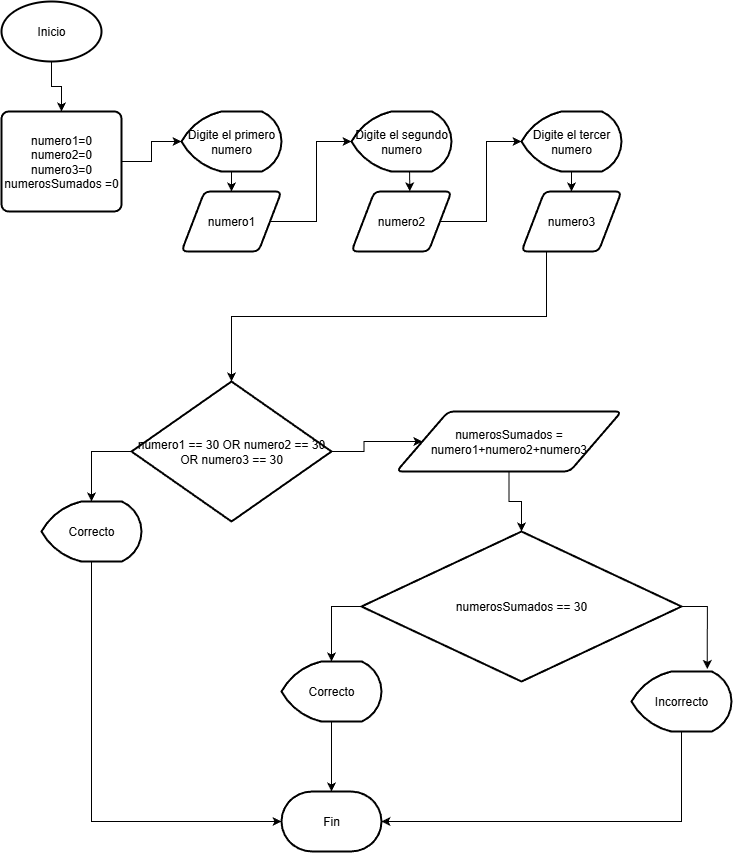

The diagram above was exported from draw.io. Its source (the exported page's mxGraphModel, read from the mxfile embedded in the PNG):
<mxGraphModel dx="893" dy="899" grid="1" gridSize="10" guides="1" tooltips="1" connect="1" arrows="1" fold="1" page="1" pageScale="1" pageWidth="850" pageHeight="1100" math="0" shadow="0">
  <root>
    <mxCell id="0" />
    <mxCell id="1" parent="0" />
    <mxCell id="5aRpyZMbxG1ihjU_mGr--90" style="edgeStyle=orthogonalEdgeStyle;rounded=0;orthogonalLoop=1;jettySize=auto;html=1;exitX=0.5;exitY=1;exitDx=0;exitDy=0;exitPerimeter=0;entryX=0.5;entryY=0;entryDx=0;entryDy=0;" edge="1" parent="1" source="5aRpyZMbxG1ihjU_mGr--26" target="5aRpyZMbxG1ihjU_mGr--59">
      <mxGeometry relative="1" as="geometry" />
    </mxCell>
    <mxCell id="5aRpyZMbxG1ihjU_mGr--26" value="Inicio" style="strokeWidth=2;html=1;shape=mxgraph.flowchart.start_1;whiteSpace=wrap;" vertex="1" parent="1">
      <mxGeometry x="20" y="30" width="100" height="60" as="geometry" />
    </mxCell>
    <mxCell id="5aRpyZMbxG1ihjU_mGr--59" value="numero1=0&lt;br&gt;numero2=0&lt;br&gt;numero3=0&lt;br&gt;numerosSumados =0" style="rounded=1;whiteSpace=wrap;html=1;absoluteArcSize=1;arcSize=14;strokeWidth=2;" vertex="1" parent="1">
      <mxGeometry x="20" y="140" width="120" height="100" as="geometry" />
    </mxCell>
    <mxCell id="5aRpyZMbxG1ihjU_mGr--68" style="edgeStyle=orthogonalEdgeStyle;rounded=0;orthogonalLoop=1;jettySize=auto;html=1;exitX=0.5;exitY=1;exitDx=0;exitDy=0;exitPerimeter=0;entryX=0.5;entryY=0;entryDx=0;entryDy=0;" edge="1" parent="1" source="5aRpyZMbxG1ihjU_mGr--60" target="5aRpyZMbxG1ihjU_mGr--64">
      <mxGeometry relative="1" as="geometry" />
    </mxCell>
    <mxCell id="5aRpyZMbxG1ihjU_mGr--60" value="Digite el primero numero" style="strokeWidth=2;html=1;shape=mxgraph.flowchart.display;whiteSpace=wrap;" vertex="1" parent="1">
      <mxGeometry x="200" y="140" width="100" height="60" as="geometry" />
    </mxCell>
    <mxCell id="5aRpyZMbxG1ihjU_mGr--61" value="Digite el segundo numero" style="strokeWidth=2;html=1;shape=mxgraph.flowchart.display;whiteSpace=wrap;" vertex="1" parent="1">
      <mxGeometry x="370" y="140" width="100" height="60" as="geometry" />
    </mxCell>
    <mxCell id="5aRpyZMbxG1ihjU_mGr--72" style="edgeStyle=orthogonalEdgeStyle;rounded=0;orthogonalLoop=1;jettySize=auto;html=1;exitX=0.5;exitY=1;exitDx=0;exitDy=0;exitPerimeter=0;entryX=0.5;entryY=0;entryDx=0;entryDy=0;" edge="1" parent="1" source="5aRpyZMbxG1ihjU_mGr--62" target="5aRpyZMbxG1ihjU_mGr--66">
      <mxGeometry relative="1" as="geometry" />
    </mxCell>
    <mxCell id="5aRpyZMbxG1ihjU_mGr--62" value="Digite el tercer numero" style="strokeWidth=2;html=1;shape=mxgraph.flowchart.display;whiteSpace=wrap;" vertex="1" parent="1">
      <mxGeometry x="540" y="140" width="100" height="60" as="geometry" />
    </mxCell>
    <mxCell id="5aRpyZMbxG1ihjU_mGr--64" value="numero1" style="shape=parallelogram;html=1;strokeWidth=2;perimeter=parallelogramPerimeter;whiteSpace=wrap;rounded=1;arcSize=12;size=0.23;" vertex="1" parent="1">
      <mxGeometry x="200" y="220" width="100" height="60" as="geometry" />
    </mxCell>
    <mxCell id="5aRpyZMbxG1ihjU_mGr--65" value="numero2" style="shape=parallelogram;html=1;strokeWidth=2;perimeter=parallelogramPerimeter;whiteSpace=wrap;rounded=1;arcSize=12;size=0.23;" vertex="1" parent="1">
      <mxGeometry x="370" y="220" width="100" height="60" as="geometry" />
    </mxCell>
    <mxCell id="5aRpyZMbxG1ihjU_mGr--66" value="numero3" style="shape=parallelogram;html=1;strokeWidth=2;perimeter=parallelogramPerimeter;whiteSpace=wrap;rounded=1;arcSize=12;size=0.23;" vertex="1" parent="1">
      <mxGeometry x="540" y="220" width="100" height="60" as="geometry" />
    </mxCell>
    <mxCell id="5aRpyZMbxG1ihjU_mGr--67" style="edgeStyle=orthogonalEdgeStyle;rounded=0;orthogonalLoop=1;jettySize=auto;html=1;exitX=1;exitY=0.5;exitDx=0;exitDy=0;entryX=0;entryY=0.5;entryDx=0;entryDy=0;entryPerimeter=0;" edge="1" parent="1" source="5aRpyZMbxG1ihjU_mGr--59" target="5aRpyZMbxG1ihjU_mGr--60">
      <mxGeometry relative="1" as="geometry" />
    </mxCell>
    <mxCell id="5aRpyZMbxG1ihjU_mGr--69" style="edgeStyle=orthogonalEdgeStyle;rounded=0;orthogonalLoop=1;jettySize=auto;html=1;exitX=1;exitY=0.5;exitDx=0;exitDy=0;entryX=0;entryY=0.5;entryDx=0;entryDy=0;entryPerimeter=0;" edge="1" parent="1" source="5aRpyZMbxG1ihjU_mGr--64" target="5aRpyZMbxG1ihjU_mGr--61">
      <mxGeometry relative="1" as="geometry" />
    </mxCell>
    <mxCell id="5aRpyZMbxG1ihjU_mGr--70" style="edgeStyle=orthogonalEdgeStyle;rounded=0;orthogonalLoop=1;jettySize=auto;html=1;exitX=0.5;exitY=1;exitDx=0;exitDy=0;exitPerimeter=0;entryX=0.582;entryY=-0.003;entryDx=0;entryDy=0;entryPerimeter=0;" edge="1" parent="1" source="5aRpyZMbxG1ihjU_mGr--61" target="5aRpyZMbxG1ihjU_mGr--65">
      <mxGeometry relative="1" as="geometry" />
    </mxCell>
    <mxCell id="5aRpyZMbxG1ihjU_mGr--71" style="edgeStyle=orthogonalEdgeStyle;rounded=0;orthogonalLoop=1;jettySize=auto;html=1;exitX=1;exitY=0.5;exitDx=0;exitDy=0;entryX=0;entryY=0.5;entryDx=0;entryDy=0;entryPerimeter=0;" edge="1" parent="1" source="5aRpyZMbxG1ihjU_mGr--65" target="5aRpyZMbxG1ihjU_mGr--62">
      <mxGeometry relative="1" as="geometry" />
    </mxCell>
    <mxCell id="5aRpyZMbxG1ihjU_mGr--80" style="edgeStyle=orthogonalEdgeStyle;rounded=0;orthogonalLoop=1;jettySize=auto;html=1;exitX=1;exitY=0.5;exitDx=0;exitDy=0;exitPerimeter=0;entryX=0;entryY=0.5;entryDx=0;entryDy=0;" edge="1" parent="1" source="5aRpyZMbxG1ihjU_mGr--74" target="5aRpyZMbxG1ihjU_mGr--79">
      <mxGeometry relative="1" as="geometry" />
    </mxCell>
    <mxCell id="5aRpyZMbxG1ihjU_mGr--74" value="numero1 == 30 OR numero2 == 30 OR numero3 == 30" style="strokeWidth=2;html=1;shape=mxgraph.flowchart.decision;whiteSpace=wrap;" vertex="1" parent="1">
      <mxGeometry x="150" y="410" width="200" height="140" as="geometry" />
    </mxCell>
    <mxCell id="5aRpyZMbxG1ihjU_mGr--75" value="Correcto" style="strokeWidth=2;html=1;shape=mxgraph.flowchart.display;whiteSpace=wrap;" vertex="1" parent="1">
      <mxGeometry x="60" y="530" width="100" height="60" as="geometry" />
    </mxCell>
    <mxCell id="5aRpyZMbxG1ihjU_mGr--76" style="edgeStyle=orthogonalEdgeStyle;rounded=0;orthogonalLoop=1;jettySize=auto;html=1;exitX=0;exitY=0.5;exitDx=0;exitDy=0;exitPerimeter=0;entryX=0.5;entryY=0;entryDx=0;entryDy=0;entryPerimeter=0;" edge="1" parent="1" source="5aRpyZMbxG1ihjU_mGr--74" target="5aRpyZMbxG1ihjU_mGr--75">
      <mxGeometry relative="1" as="geometry" />
    </mxCell>
    <mxCell id="5aRpyZMbxG1ihjU_mGr--77" style="edgeStyle=orthogonalEdgeStyle;rounded=0;orthogonalLoop=1;jettySize=auto;html=1;exitX=0.25;exitY=1;exitDx=0;exitDy=0;entryX=0.5;entryY=0;entryDx=0;entryDy=0;entryPerimeter=0;" edge="1" parent="1" source="5aRpyZMbxG1ihjU_mGr--66" target="5aRpyZMbxG1ihjU_mGr--74">
      <mxGeometry relative="1" as="geometry" />
    </mxCell>
    <mxCell id="5aRpyZMbxG1ihjU_mGr--78" value="numerosSumados == 30" style="strokeWidth=2;html=1;shape=mxgraph.flowchart.decision;whiteSpace=wrap;" vertex="1" parent="1">
      <mxGeometry x="380" y="560" width="320" height="150" as="geometry" />
    </mxCell>
    <mxCell id="5aRpyZMbxG1ihjU_mGr--79" value="numerosSumados = numero1+numero2+numero3" style="shape=parallelogram;html=1;strokeWidth=2;perimeter=parallelogramPerimeter;whiteSpace=wrap;rounded=1;arcSize=12;size=0.23;" vertex="1" parent="1">
      <mxGeometry x="415" y="440" width="225" height="60" as="geometry" />
    </mxCell>
    <mxCell id="5aRpyZMbxG1ihjU_mGr--81" style="edgeStyle=orthogonalEdgeStyle;rounded=0;orthogonalLoop=1;jettySize=auto;html=1;exitX=0.5;exitY=1;exitDx=0;exitDy=0;entryX=0.5;entryY=0;entryDx=0;entryDy=0;entryPerimeter=0;" edge="1" parent="1" source="5aRpyZMbxG1ihjU_mGr--79" target="5aRpyZMbxG1ihjU_mGr--78">
      <mxGeometry relative="1" as="geometry" />
    </mxCell>
    <mxCell id="5aRpyZMbxG1ihjU_mGr--82" value="Fin" style="strokeWidth=2;html=1;shape=mxgraph.flowchart.terminator;whiteSpace=wrap;" vertex="1" parent="1">
      <mxGeometry x="300" y="820" width="100" height="60" as="geometry" />
    </mxCell>
    <mxCell id="5aRpyZMbxG1ihjU_mGr--83" style="edgeStyle=orthogonalEdgeStyle;rounded=0;orthogonalLoop=1;jettySize=auto;html=1;exitX=0.5;exitY=1;exitDx=0;exitDy=0;exitPerimeter=0;entryX=0;entryY=0.5;entryDx=0;entryDy=0;entryPerimeter=0;" edge="1" parent="1" source="5aRpyZMbxG1ihjU_mGr--75" target="5aRpyZMbxG1ihjU_mGr--82">
      <mxGeometry relative="1" as="geometry" />
    </mxCell>
    <mxCell id="5aRpyZMbxG1ihjU_mGr--84" value="Correcto" style="strokeWidth=2;html=1;shape=mxgraph.flowchart.display;whiteSpace=wrap;" vertex="1" parent="1">
      <mxGeometry x="300" y="690" width="100" height="60" as="geometry" />
    </mxCell>
    <mxCell id="5aRpyZMbxG1ihjU_mGr--85" style="edgeStyle=orthogonalEdgeStyle;rounded=0;orthogonalLoop=1;jettySize=auto;html=1;exitX=0.5;exitY=1;exitDx=0;exitDy=0;exitPerimeter=0;entryX=0.5;entryY=0;entryDx=0;entryDy=0;entryPerimeter=0;" edge="1" parent="1" source="5aRpyZMbxG1ihjU_mGr--84" target="5aRpyZMbxG1ihjU_mGr--82">
      <mxGeometry relative="1" as="geometry" />
    </mxCell>
    <mxCell id="5aRpyZMbxG1ihjU_mGr--86" style="edgeStyle=orthogonalEdgeStyle;rounded=0;orthogonalLoop=1;jettySize=auto;html=1;exitX=0;exitY=0.5;exitDx=0;exitDy=0;exitPerimeter=0;entryX=0.5;entryY=0;entryDx=0;entryDy=0;entryPerimeter=0;" edge="1" parent="1" source="5aRpyZMbxG1ihjU_mGr--78" target="5aRpyZMbxG1ihjU_mGr--84">
      <mxGeometry relative="1" as="geometry" />
    </mxCell>
    <mxCell id="5aRpyZMbxG1ihjU_mGr--87" value="Incorrecto" style="strokeWidth=2;html=1;shape=mxgraph.flowchart.display;whiteSpace=wrap;" vertex="1" parent="1">
      <mxGeometry x="650" y="700" width="100" height="60" as="geometry" />
    </mxCell>
    <mxCell id="5aRpyZMbxG1ihjU_mGr--88" style="edgeStyle=orthogonalEdgeStyle;rounded=0;orthogonalLoop=1;jettySize=auto;html=1;exitX=1;exitY=0.5;exitDx=0;exitDy=0;exitPerimeter=0;entryX=0.758;entryY=-0.042;entryDx=0;entryDy=0;entryPerimeter=0;" edge="1" parent="1" source="5aRpyZMbxG1ihjU_mGr--78" target="5aRpyZMbxG1ihjU_mGr--87">
      <mxGeometry relative="1" as="geometry" />
    </mxCell>
    <mxCell id="5aRpyZMbxG1ihjU_mGr--89" style="edgeStyle=orthogonalEdgeStyle;rounded=0;orthogonalLoop=1;jettySize=auto;html=1;exitX=0.5;exitY=1;exitDx=0;exitDy=0;exitPerimeter=0;entryX=1;entryY=0.5;entryDx=0;entryDy=0;entryPerimeter=0;" edge="1" parent="1" source="5aRpyZMbxG1ihjU_mGr--87" target="5aRpyZMbxG1ihjU_mGr--82">
      <mxGeometry relative="1" as="geometry" />
    </mxCell>
  </root>
</mxGraphModel>